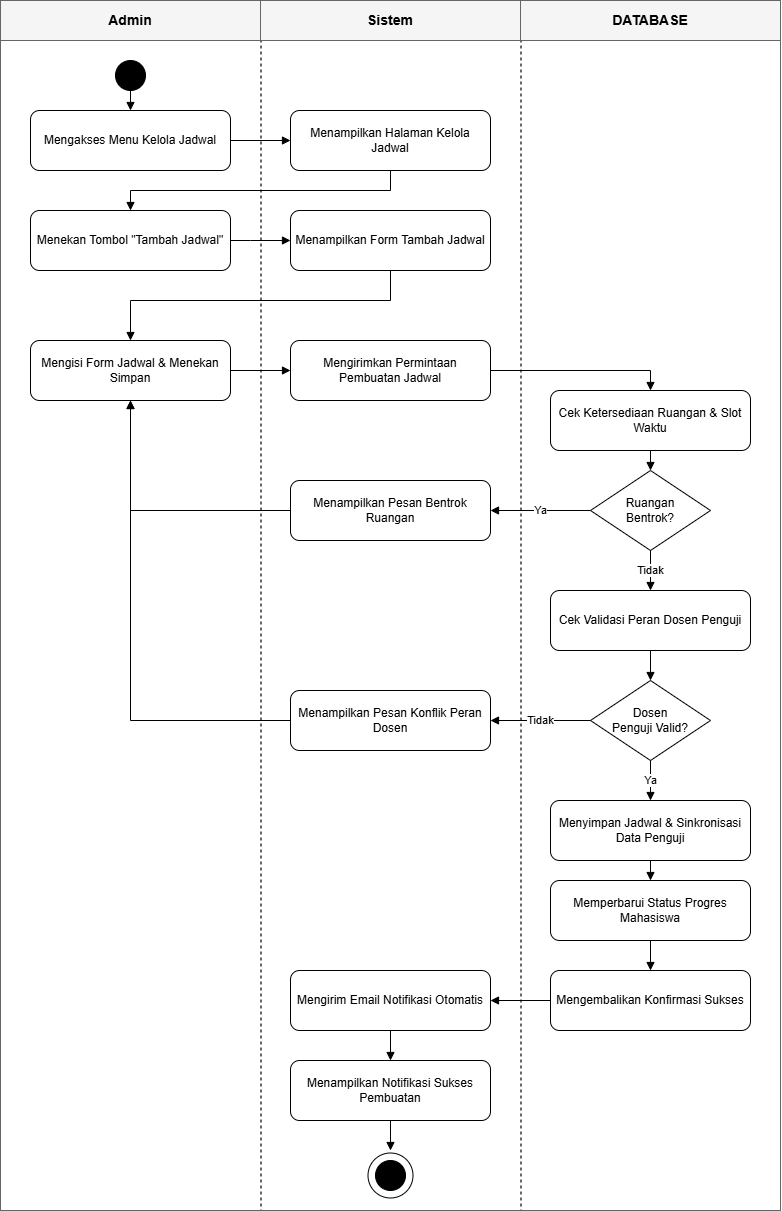

The diagram above was exported from draw.io. Its source (the exported page's mxGraphModel, read from the mxfile embedded in the PNG):
<mxGraphModel dx="1045" dy="878" grid="1" gridSize="10" guides="1" tooltips="1" connect="1" arrows="1" fold="1" page="1" pageScale="1" pageWidth="900" pageHeight="1400" math="0" shadow="0">
  <root>
    <mxCell id="0" />
    <mxCell id="1" parent="0" />
    <mxCell id="swim_border" connectable="0" parent="1" style="fillColor=none;strokeColor=#666666;strokeWidth=1;childLayout=none;" value="" vertex="1">
      <mxGeometry height="1210" width="780" x="50" y="60" as="geometry" />
    </mxCell>
    <mxCell id="swim_h_left" connectable="0" parent="1" style="rounded=0;whiteSpace=wrap;html=1;fontStyle=1;align=center;verticalAlign=middle;fillColor=#f5f5f5;strokeColor=#666666;fontSize=14;" value="Admin" vertex="1">
      <mxGeometry height="40" width="260" x="50" y="60" as="geometry" />
    </mxCell>
    <mxCell id="swim_h_mid" connectable="0" parent="1" style="rounded=0;whiteSpace=wrap;html=1;fontStyle=1;align=center;verticalAlign=middle;fillColor=#f5f5f5;strokeColor=#666666;fontSize=14;" value="Sistem" vertex="1">
      <mxGeometry height="40" width="260" x="310" y="60" as="geometry" />
    </mxCell>
    <mxCell id="swim_h_right" connectable="0" parent="1" style="rounded=0;whiteSpace=wrap;html=1;fontStyle=1;align=center;verticalAlign=middle;fillColor=#f5f5f5;strokeColor=#666666;fontSize=14;" value="DATABASE" vertex="1">
      <mxGeometry height="40" width="260" x="570" y="60" as="geometry" />
    </mxCell>
    <mxCell id="swim_sep1" connectable="0" parent="1" style="fillColor=none;strokeColor=#666666;dashed=1;strokeWidth=1;" value="" vertex="1">
      <mxGeometry height="1170" width="1" x="310" y="100" as="geometry" />
    </mxCell>
    <mxCell id="swim_sep2" connectable="0" parent="1" style="fillColor=none;strokeColor=#666666;dashed=1;strokeWidth=1;" value="" vertex="1">
      <mxGeometry height="1170" width="1" x="570" y="100" as="geometry" />
    </mxCell>
    <mxCell id="menu" parent="1" style="rounded=1;whiteSpace=wrap;html=1;" value="Mengakses Menu Kelola Jadwal" vertex="1">
      <mxGeometry height="60" width="200" x="80" y="170" as="geometry" />
    </mxCell>
    <mxCell id="show_list" parent="1" style="rounded=1;whiteSpace=wrap;html=1;" value="Menampilkan Halaman Kelola Jadwal" vertex="1">
      <mxGeometry height="60" width="200" x="340" y="170" as="geometry" />
    </mxCell>
    <mxCell id="click_add" parent="1" style="rounded=1;whiteSpace=wrap;html=1;" value="Menekan Tombol &quot;Tambah Jadwal&quot;" vertex="1">
      <mxGeometry height="60" width="200" x="80" y="270" as="geometry" />
    </mxCell>
    <mxCell id="show_form" parent="1" style="rounded=1;whiteSpace=wrap;html=1;" value="Menampilkan Form Tambah Jadwal" vertex="1">
      <mxGeometry height="60" width="200" x="340" y="270" as="geometry" />
    </mxCell>
    <mxCell id="input_data" parent="1" style="rounded=1;whiteSpace=wrap;html=1;" value="Mengisi Form Jadwal &amp; Menekan Simpan" vertex="1">
      <mxGeometry height="60" width="200" x="80" y="400" as="geometry" />
    </mxCell>
    <mxCell id="submit_jadwal" parent="1" style="rounded=1;whiteSpace=wrap;html=1;" value="Mengirimkan Permintaan Pembuatan Jadwal" vertex="1">
      <mxGeometry height="60" width="200" x="340" y="400" as="geometry" />
    </mxCell>
    <mxCell id="check_room" parent="1" style="rounded=1;whiteSpace=wrap;html=1;" value="Cek Ketersediaan Ruangan &amp; Slot Waktu" vertex="1">
      <mxGeometry height="60" width="200" x="600" y="450" as="geometry" />
    </mxCell>
    <mxCell id="is_room_conflict" parent="1" style="rhombus;whiteSpace=wrap;html=1;" value="Ruangan &lt;br&gt;Bentrok?" vertex="1">
      <mxGeometry height="80" width="120" x="640" y="530" as="geometry" />
    </mxCell>
    <mxCell id="err_room" parent="1" style="rounded=1;whiteSpace=wrap;html=1;" value="Menampilkan Pesan Bentrok Ruangan" vertex="1">
      <mxGeometry height="60" width="200" x="340" y="540" as="geometry" />
    </mxCell>
    <mxCell id="check_role" parent="1" style="rounded=1;whiteSpace=wrap;html=1;" value="Cek Validasi Peran Dosen Penguji" vertex="1">
      <mxGeometry height="60" width="200" x="600" y="650" as="geometry" />
    </mxCell>
    <mxCell id="is_role_valid" parent="1" style="rhombus;whiteSpace=wrap;html=1;" value="Dosen &lt;br&gt;Penguji Valid?" vertex="1">
      <mxGeometry height="80" width="120" x="640" y="740" as="geometry" />
    </mxCell>
    <mxCell id="err_role" parent="1" style="rounded=1;whiteSpace=wrap;html=1;" value="Menampilkan Pesan Konflik Peran Dosen" vertex="1">
      <mxGeometry height="60" width="200" x="340" y="750" as="geometry" />
    </mxCell>
    <mxCell id="save" parent="1" style="rounded=1;whiteSpace=wrap;html=1;" value="Menyimpan Jadwal &amp; Sinkronisasi Data Penguji" vertex="1">
      <mxGeometry height="60" width="200" x="600" y="860" as="geometry" />
    </mxCell>
    <mxCell id="update_prog" parent="1" style="rounded=1;whiteSpace=wrap;html=1;" value="Memperbarui Status Progres Mahasiswa" vertex="1">
      <mxGeometry height="60" width="200" x="600" y="940" as="geometry" />
    </mxCell>
    <mxCell id="db_confirm" parent="1" style="rounded=1;whiteSpace=wrap;html=1;" value="Mengembalikan Konfirmasi Sukses" vertex="1">
      <mxGeometry height="60" width="200" x="600" y="1030" as="geometry" />
    </mxCell>
    <mxCell id="email" parent="1" style="rounded=1;whiteSpace=wrap;html=1;" value="Mengirim Email Notifikasi Otomatis" vertex="1">
      <mxGeometry height="60" width="200" x="340" y="1030" as="geometry" />
    </mxCell>
    <mxCell id="success" parent="1" style="rounded=1;whiteSpace=wrap;html=1;" value="Menampilkan Notifikasi Sukses Pembuatan" vertex="1">
      <mxGeometry height="60" width="200" x="340" y="1120" as="geometry" />
    </mxCell>
    <mxCell id="e1" edge="1" parent="1" style="edgeStyle=orthogonalEdgeStyle;rounded=0;html=1;endArrow=block;endFill=1;strokeWidth=1;exitX=0.5;exitY=1;exitDx=0;exitDy=0;entryX=0.5;entryY=0;entryDx=0;entryDy=0;" target="menu" value="">
      <mxGeometry relative="1" as="geometry">
        <mxPoint x="180" y="145" as="sourcePoint" />
      </mxGeometry>
    </mxCell>
    <mxCell id="e2" edge="1" parent="1" source="menu" style="edgeStyle=orthogonalEdgeStyle;rounded=0;html=1;endArrow=block;endFill=1;strokeWidth=1;exitX=1;exitY=0.5;exitDx=0;exitDy=0;entryX=0;entryY=0.5;entryDx=0;entryDy=0;" target="show_list" value="">
      <mxGeometry relative="1" as="geometry" />
    </mxCell>
    <mxCell id="e3" edge="1" parent="1" source="show_list" style="edgeStyle=orthogonalEdgeStyle;rounded=0;html=1;endArrow=block;endFill=1;strokeWidth=1;exitX=0.5;exitY=1;exitDx=0;exitDy=0;entryX=0.5;entryY=0;entryDx=0;entryDy=0;" target="click_add" value="">
      <mxGeometry relative="1" as="geometry">
        <Array as="points">
          <mxPoint x="440" y="250" />
          <mxPoint x="180" y="250" />
        </Array>
      </mxGeometry>
    </mxCell>
    <mxCell id="e4" edge="1" parent="1" source="click_add" style="edgeStyle=orthogonalEdgeStyle;rounded=0;html=1;endArrow=block;endFill=1;strokeWidth=1;exitX=1;exitY=0.5;exitDx=0;exitDy=0;entryX=0;entryY=0.5;entryDx=0;entryDy=0;" target="show_form" value="">
      <mxGeometry relative="1" as="geometry">
        <Array as="points">
          <mxPoint x="300" y="300" />
          <mxPoint x="300" y="300" />
        </Array>
      </mxGeometry>
    </mxCell>
    <mxCell id="e5" edge="1" parent="1" source="show_form" style="edgeStyle=orthogonalEdgeStyle;rounded=0;html=1;endArrow=block;endFill=1;strokeWidth=1;exitX=0.5;exitY=1;exitDx=0;exitDy=0;entryX=0.5;entryY=0;entryDx=0;entryDy=0;" target="input_data" value="">
      <mxGeometry relative="1" as="geometry">
        <Array as="points">
          <mxPoint x="440" y="360" />
          <mxPoint x="180" y="360" />
        </Array>
      </mxGeometry>
    </mxCell>
    <mxCell id="e6" edge="1" parent="1" source="input_data" style="edgeStyle=orthogonalEdgeStyle;rounded=0;html=1;endArrow=block;endFill=1;strokeWidth=1;exitX=1;exitY=0.5;exitDx=0;exitDy=0;entryX=0;entryY=0.5;entryDx=0;entryDy=0;" target="submit_jadwal" value="">
      <mxGeometry relative="1" as="geometry" />
    </mxCell>
    <mxCell id="e7" edge="1" parent="1" source="submit_jadwal" style="edgeStyle=orthogonalEdgeStyle;rounded=0;html=1;endArrow=block;endFill=1;strokeWidth=1;exitX=1;exitY=0.5;exitDx=0;exitDy=0;entryX=0.5;entryY=0;entryDx=0;entryDy=0;" target="check_room" value="">
      <mxGeometry relative="1" as="geometry" />
    </mxCell>
    <mxCell id="e8" edge="1" parent="1" source="check_room" style="edgeStyle=orthogonalEdgeStyle;rounded=0;html=1;endArrow=block;endFill=1;strokeWidth=1;exitX=0.5;exitY=1;exitDx=0;exitDy=0;entryX=0.5;entryY=0;entryDx=0;entryDy=0;" target="is_room_conflict" value="">
      <mxGeometry relative="1" as="geometry" />
    </mxCell>
    <mxCell id="e9" edge="1" parent="1" source="is_room_conflict" style="edgeStyle=orthogonalEdgeStyle;rounded=0;html=1;endArrow=block;endFill=1;strokeWidth=1;exitX=0;exitY=0.5;exitDx=0;exitDy=0;entryX=1;entryY=0.5;entryDx=0;entryDy=0;" target="err_room" value="Ya">
      <mxGeometry relative="1" as="geometry" />
    </mxCell>
    <mxCell id="e10" edge="1" parent="1" source="err_room" style="edgeStyle=orthogonalEdgeStyle;rounded=0;html=1;endArrow=block;endFill=1;strokeWidth=1;exitX=0;exitY=0.5;exitDx=0;exitDy=0;entryX=0.5;entryY=1;entryDx=0;entryDy=0;" target="input_data" value="">
      <mxGeometry relative="1" as="geometry" />
    </mxCell>
    <mxCell id="e11" edge="1" parent="1" source="is_room_conflict" style="edgeStyle=orthogonalEdgeStyle;rounded=0;html=1;endArrow=block;endFill=1;strokeWidth=1;exitX=0.5;exitY=1;exitDx=0;exitDy=0;entryX=0.5;entryY=0;entryDx=0;entryDy=0;" target="check_role" value="Tidak">
      <mxGeometry relative="1" as="geometry" />
    </mxCell>
    <mxCell id="e12" edge="1" parent="1" source="check_role" style="edgeStyle=orthogonalEdgeStyle;rounded=0;html=1;endArrow=block;endFill=1;strokeWidth=1;exitX=0.5;exitY=1;exitDx=0;exitDy=0;entryX=0.5;entryY=0;entryDx=0;entryDy=0;" target="is_role_valid" value="">
      <mxGeometry relative="1" as="geometry" />
    </mxCell>
    <mxCell id="e13" edge="1" parent="1" source="is_role_valid" style="edgeStyle=orthogonalEdgeStyle;rounded=0;html=1;endArrow=block;endFill=1;strokeWidth=1;exitX=0;exitY=0.5;exitDx=0;exitDy=0;entryX=1;entryY=0.5;entryDx=0;entryDy=0;" target="err_role" value="Tidak">
      <mxGeometry relative="1" as="geometry" />
    </mxCell>
    <mxCell id="e14" edge="1" parent="1" source="err_role" style="edgeStyle=orthogonalEdgeStyle;rounded=0;html=1;endArrow=block;endFill=1;strokeWidth=1;exitX=0;exitY=0.5;exitDx=0;exitDy=0;entryX=0.5;entryY=1;entryDx=0;entryDy=0;" target="input_data" value="">
      <mxGeometry relative="1" as="geometry" />
    </mxCell>
    <mxCell id="e15" edge="1" parent="1" source="is_role_valid" style="edgeStyle=orthogonalEdgeStyle;rounded=0;html=1;endArrow=block;endFill=1;strokeWidth=1;exitX=0.5;exitY=1;exitDx=0;exitDy=0;entryX=0.5;entryY=0;entryDx=0;entryDy=0;" target="save" value="Ya">
      <mxGeometry relative="1" as="geometry" />
    </mxCell>
    <mxCell id="e16" edge="1" parent="1" source="save" style="edgeStyle=orthogonalEdgeStyle;rounded=0;html=1;endArrow=block;endFill=1;strokeWidth=1;exitX=0.5;exitY=1;exitDx=0;exitDy=0;entryX=0.5;entryY=0;entryDx=0;entryDy=0;" target="update_prog" value="">
      <mxGeometry relative="1" as="geometry" />
    </mxCell>
    <mxCell id="e17" edge="1" parent="1" source="update_prog" style="edgeStyle=orthogonalEdgeStyle;rounded=0;html=1;endArrow=block;endFill=1;strokeWidth=1;exitX=0.5;exitY=1;exitDx=0;exitDy=0;entryX=0.5;entryY=0;entryDx=0;entryDy=0;" target="db_confirm" value="">
      <mxGeometry relative="1" as="geometry" />
    </mxCell>
    <mxCell id="e18" edge="1" parent="1" source="db_confirm" style="edgeStyle=orthogonalEdgeStyle;rounded=0;html=1;endArrow=block;endFill=1;strokeWidth=1;exitX=0;exitY=0.5;exitDx=0;exitDy=0;entryX=1;entryY=0.5;entryDx=0;entryDy=0;" target="email" value="">
      <mxGeometry relative="1" as="geometry" />
    </mxCell>
    <mxCell id="e19" edge="1" parent="1" source="email" style="edgeStyle=orthogonalEdgeStyle;rounded=0;html=1;endArrow=block;endFill=1;strokeWidth=1;exitX=0.5;exitY=1;exitDx=0;exitDy=0;entryX=0.5;entryY=0;entryDx=0;entryDy=0;" target="success" value="">
      <mxGeometry relative="1" as="geometry" />
    </mxCell>
    <mxCell id="e20" edge="1" parent="1" source="success" style="edgeStyle=orthogonalEdgeStyle;rounded=0;html=1;endArrow=block;endFill=1;strokeWidth=1;exitX=0.5;exitY=1;exitDx=0;exitDy=0;entryX=0.5;entryY=0;entryDx=0;entryDy=0;" value="">
      <mxGeometry relative="1" as="geometry">
        <mxPoint x="440" y="1210" as="targetPoint" />
      </mxGeometry>
    </mxCell>
    <mxCell id="Pmg2dsBi41xCCmAsgyVv-1" parent="1" style="ellipse;whiteSpace=wrap;html=1;aspect=fixed;fillColor=#000000;" value="" vertex="1">
      <mxGeometry height="30" width="30" x="165" y="120" as="geometry" />
    </mxCell>
    <mxCell id="Pmg2dsBi41xCCmAsgyVv-2" parent="1" style="ellipse;whiteSpace=wrap;html=1;aspect=fixed;fillColor=#FFFFFF;" value="" vertex="1">
      <mxGeometry height="45" width="45" x="417.5" y="1212.5" as="geometry" />
    </mxCell>
    <mxCell id="Pmg2dsBi41xCCmAsgyVv-3" parent="1" style="ellipse;whiteSpace=wrap;html=1;aspect=fixed;fillColor=#000000;" value="" vertex="1">
      <mxGeometry height="30" width="30" x="425" y="1220" as="geometry" />
    </mxCell>
  </root>
</mxGraphModel>